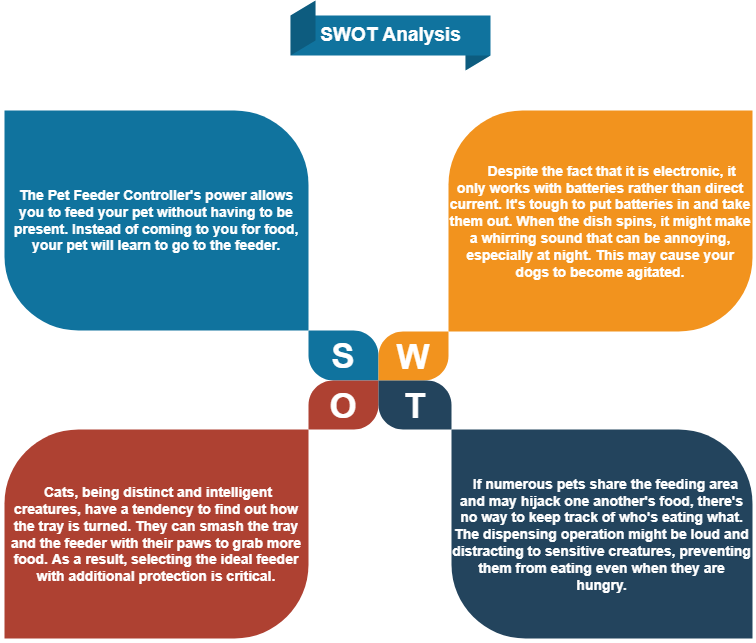

The diagram above was exported from draw.io. Its source (the exported page's mxGraphModel, read from the mxfile embedded in the PNG):
<mxGraphModel dx="914" dy="2107" grid="1" gridSize="11" guides="1" tooltips="1" connect="1" arrows="1" fold="1" page="1" pageScale="1" pageWidth="900" pageHeight="1600" math="0" shadow="0">
  <root>
    <mxCell id="0" />
    <mxCell id="1" parent="0" />
    <mxCell id="2PNBPUNG3tN4JiuNKVjA-1" value="S" style="shape=mxgraph.basic.diag_round_rect;dx=37;flipH=1;html=1;fillColor=#10739E;strokeColor=none;shadow=0;fontSize=35;fontColor=#FFFFFF;align=center;fontStyle=1;whiteSpace=wrap;strokeWidth=8;" vertex="1" parent="1">
      <mxGeometry x="348" y="220" width="70" height="50" as="geometry" />
    </mxCell>
    <mxCell id="2PNBPUNG3tN4JiuNKVjA-2" value="W" style="shape=mxgraph.basic.diag_round_rect;dx=37;html=1;fillColor=#F2931E;strokeColor=none;shadow=0;fontSize=35;fontColor=#FFFFFF;align=center;fontStyle=1;whiteSpace=wrap;strokeWidth=8;" vertex="1" parent="1">
      <mxGeometry x="418" y="221" width="70" height="49" as="geometry" />
    </mxCell>
    <mxCell id="2PNBPUNG3tN4JiuNKVjA-3" value="O" style="shape=mxgraph.basic.diag_round_rect;dx=12.75;flipH=1;flipV=1;html=1;fillColor=#AE4132;strokeColor=none;shadow=0;fontSize=35;fontColor=#FFFFFF;align=center;fontStyle=1;whiteSpace=wrap;strokeWidth=8;" vertex="1" parent="1">
      <mxGeometry x="348" y="270" width="70" height="49" as="geometry" />
    </mxCell>
    <mxCell id="2PNBPUNG3tN4JiuNKVjA-4" value="T" style="shape=mxgraph.basic.diag_round_rect;dx=37;flipV=1;html=1;fillColor=#23445D;strokeColor=none;shadow=0;fontSize=35;fontColor=#FFFFFF;align=center;fontStyle=1;whiteSpace=wrap;strokeWidth=8;" vertex="1" parent="1">
      <mxGeometry x="418" y="270" width="73" height="49" as="geometry" />
    </mxCell>
    <mxCell id="2PNBPUNG3tN4JiuNKVjA-5" value="&lt;font style=&quot;font-size: 14px&quot;&gt;The Pet Feeder Controller's power allows you to feed your pet without having to be present. Instead of coming to you for food, your pet will learn to go to the feeder.&lt;/font&gt;" style="shape=mxgraph.basic.diag_round_rect;dx=37;flipH=1;html=1;fillColor=#10739E;strokeColor=none;shadow=0;fontSize=14;fontColor=#FFFFFF;align=center;fontStyle=1;whiteSpace=wrap;strokeWidth=8;" vertex="1" parent="1">
      <mxGeometry x="44" width="304" height="220" as="geometry" />
    </mxCell>
    <mxCell id="2PNBPUNG3tN4JiuNKVjA-6" value="&lt;b&gt;&lt;font style=&quot;font-size: 14px&quot;&gt;&amp;nbsp; &amp;nbsp; &amp;nbsp; Despite the fact that it is electronic, it only works with batteries rather than direct current. It's tough to put batteries in and take them out. When the dish spins, it might make a whirring sound that can be annoying, especially at night. This may cause your dogs to become agitated.&lt;/font&gt;&lt;/b&gt;" style="shape=mxgraph.basic.diag_round_rect;dx=37;html=1;fillColor=#F2931E;strokeColor=none;shadow=0;fontSize=12;fontColor=#FFFFFF;align=center;fontStyle=0;whiteSpace=wrap;strokeWidth=8;" vertex="1" parent="1">
      <mxGeometry x="488" width="304" height="221" as="geometry" />
    </mxCell>
    <mxCell id="2PNBPUNG3tN4JiuNKVjA-7" value="&lt;b&gt;&lt;font style=&quot;font-size: 14px&quot;&gt;&amp;nbsp;Cats, being distinct and intelligent creatures, have a tendency to find out how the tray is turned. They can smash the tray and the feeder with their paws to grab more food. As a result, selecting the ideal feeder with additional protection is critical.&lt;/font&gt;&lt;/b&gt;" style="shape=mxgraph.basic.diag_round_rect;dx=37;flipH=1;flipV=1;html=1;fillColor=#AE4132;strokeColor=none;shadow=0;fontSize=12;fontColor=#FFFFFF;align=center;fontStyle=0;whiteSpace=wrap;strokeWidth=8;" vertex="1" parent="1">
      <mxGeometry x="44" y="319" width="304" height="209" as="geometry" />
    </mxCell>
    <mxCell id="2PNBPUNG3tN4JiuNKVjA-8" value="&lt;b&gt;&lt;font style=&quot;font-size: 14px&quot;&gt;&amp;nbsp; If numerous pets share the feeding area and may hijack one another's food, there's no way to keep track of who's eating what. The dispensing operation might be loud and distracting to sensitive creatures, preventing them from eating even when they are hungry.&lt;/font&gt;&lt;/b&gt;" style="shape=mxgraph.basic.diag_round_rect;dx=37;flipV=1;html=1;fillColor=#23445D;strokeColor=none;shadow=0;fontSize=12;fontColor=#FFFFFF;align=center;fontStyle=0;whiteSpace=wrap;strokeWidth=8;" vertex="1" parent="1">
      <mxGeometry x="491" y="319" width="301" height="209" as="geometry" />
    </mxCell>
    <mxCell id="2PNBPUNG3tN4JiuNKVjA-10" value="&lt;font style=&quot;font-size: 19px&quot;&gt;SWOT Analysis&lt;/font&gt;" style="html=1;shape=mxgraph.infographic.ribbonDoubleFolded;dx=25;dy=15;fillColor=#10739E;strokeColor=none;align=center;verticalAlign=middle;fontColor=#ffffff;fontSize=14;fontStyle=1;" vertex="1" parent="1">
      <mxGeometry x="330" y="-110" width="200" height="70" as="geometry" />
    </mxCell>
  </root>
</mxGraphModel>